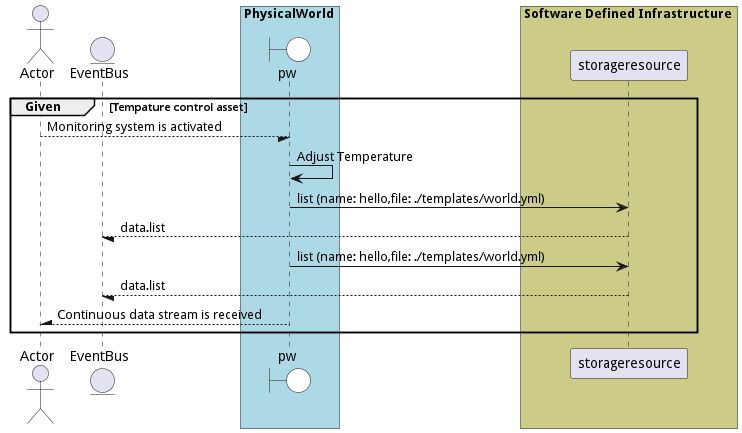

The diagram above was rendered by PlantUML. Its source (embedded in the PNG):
@startuml


actor "Actor"


entity EventBus

box PhysicalWorld #lightblue
    boundary pw #white
end box


box Software Defined Infrastructure #cccc88
            participant storageresource
    end box

group Given [Tempature control asset]

"Actor" --/ pw: Monitoring system is activated
"pw" -> pw: Adjust Temperature

    pw -> "storageresource": list (name: hello,file: ./templates/world.yml)

    "storageresource" --/ EventBus: data.list

    pw -> "storageresource": list (name: hello,file: ./templates/world.yml)

    "storageresource" --/ EventBus: data.list



"Actor" /-- pw: Continuous data stream is received


end

@enduml